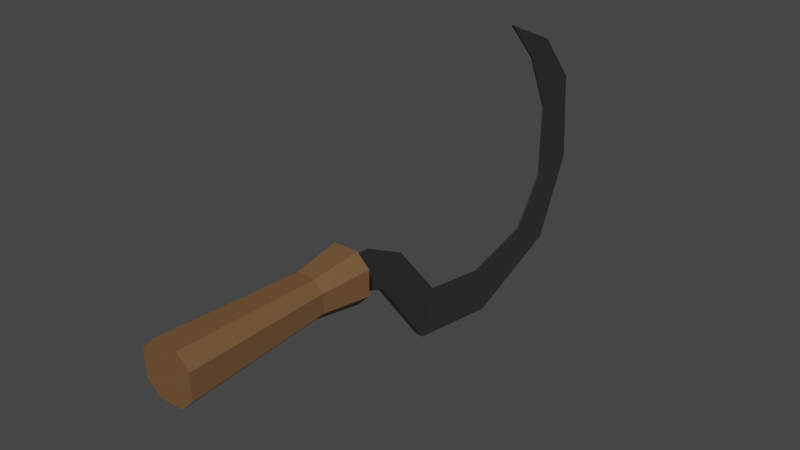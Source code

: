 # Source: Sickle.blend  (saved by Blender 2.93.20; exported with 4.5.12 LTS)
import bpy
from mathutils import Matrix  # noqa: F401  (used for matrix-valued properties, if any)

bpy.ops.wm.read_factory_settings(use_empty=True)
scene = bpy.context.scene
scene.name = 'Scene'

# ---- collections
col_collection = bpy.data.collections.new('Collection'); scene.collection.children.link(col_collection)

# ---- materials (node trees are filled in below, after node groups)
mat_material_002 = bpy.data.materials.new('Material.002')
mat_material_002.use_transparent_shadow = False
mat_material_001 = bpy.data.materials.new('Material.001')
mat_material_001.use_transparent_shadow = False

# ---- material node trees
mat_material_002.use_nodes = True; mat_material_002.node_tree.nodes.clear()
_N = mat_material_002.node_tree.nodes; _L = mat_material_002.node_tree.links
n0 = _N.new('ShaderNodeBsdfPrincipled'); n0.name = 'Principled BSDF'; n0.location = (10, 300)
n0.distribution = 'GGX'
n0.subsurface_method = 'RANDOM_WALK_SKIN'
n0.inputs[0].default_value = (0.1743, 0.08938, 0.03691, 1.0)
n0.inputs[3].default_value = 1.45
n0.inputs[27].default_value = (0.0, 0.0, 0.0, 1.0)
n0.inputs[28].default_value = 1.0
n1 = _N.new('ShaderNodeOutputMaterial'); n1.name = 'Material Output'; n1.location = (300, 300)
_L.new(n0.outputs[0], n1.inputs[0])
n1.is_active_output = True
mat_material_001.use_nodes = True; mat_material_001.node_tree.nodes.clear()
_N = mat_material_001.node_tree.nodes; _L = mat_material_001.node_tree.links
n0 = _N.new('ShaderNodeBsdfPrincipled'); n0.name = 'Principled BSDF'; n0.location = (10, 300)
n0.distribution = 'GGX'
n0.subsurface_method = 'RANDOM_WALK_SKIN'
n0.inputs[0].default_value = (0.02772, 0.02772, 0.02772, 1.0)
n0.inputs[3].default_value = 1.45
n0.inputs[27].default_value = (0.0, 0.0, 0.0, 1.0)
n0.inputs[28].default_value = 1.0
n1 = _N.new('ShaderNodeOutputMaterial'); n1.name = 'Material Output'; n1.location = (300, 300)
_L.new(n0.outputs[0], n1.inputs[0])
n1.is_active_output = True

# ---- world
world_world = bpy.data.worlds.new('World'); scene.world = world_world
world_world.use_nodes = True; world_world.node_tree.nodes.clear()
_N = world_world.node_tree.nodes; _L = world_world.node_tree.links
n0 = _N.new('ShaderNodeOutputWorld'); n0.name = 'World Output'; n0.location = (300, 300)
n1 = _N.new('ShaderNodeBackground'); n1.name = 'Background'; n1.location = (10, 300)
n1.inputs[0].default_value = (0.05088, 0.05088, 0.05088, 1.0)
_L.new(n1.outputs[0], n0.inputs[0])
n0.is_active_output = True
world_world.color = (0.05088, 0.05088, 0.05088)
world_world.use_sun_shadow = False
world_world.sun_shadow_jitter_overblur = 0.0

# ---- meshes
me_cube_001 = bpy.data.meshes.new('Cube.001')
me_cube_001.from_pydata([(0.01591, 0.001473, -0.03183), (0.03183, 0.001473, -0.01591), (0.03183, 0.2422, -0.01591), (0.01591, 0.2422, -0.03183), (0.03183, 0.001473, 0.01591), (0.01591, 0.001473, 0.03183), (0.01591, 0.2422, 0.03183), (0.03183, 0.2422, 0.01591), (-0.03183, 0.001473, -0.01591), (-0.01591, 0.001473, -0.03183), (-0.01591, 0.2422, -0.03183), (-0.03183, 0.2422, -0.01591), (-0.01591, 0.001473, 0.03183), (-0.03183, 0.001473, 0.01591), (-0.03183, 0.2422, 0.01591), (-0.01591, 0.2422, 0.03183), (0.01178, 0.1819, -0.02356), (0.02356, 0.1819, -0.01177), (0.01177, 0.1819, 0.02356), (0.02356, 0.1819, 0.01178), (-0.02356, 0.1819, 0.01177), (-0.01178, 0.1819, 0.02356), (-0.01177, 0.1819, -0.02356), (-0.02356, 0.1819, -0.01178), (-0.005, 0.2948, -0.04155), (-0.005, 0.2321, -0.01675), (-0.001088, 0.2771, 0.01492), (-0.005, 0.228, 0.01545), (-0.001088, 0.3308, -0.01196), (-0.004999, 0.3657, -0.1378), (-0.001088, 0.3898, -0.08486), (-0.004999, 0.4866, -0.1562), (-0.001088, 0.4766, -0.09841), (-0.004999, 0.6129, -0.1034), (-0.001088, 0.5654, -0.0748), (-0.005, 0.6586, -0.002925), (-0.001088, 0.6074, -0.01155), (-0.005001, 0.6503, 0.1092), (-0.001089, 0.6085, 0.07814), (-0.005001, 0.6011, 0.1693), (-0.001089, 0.5756, 0.1514), (-0.00109, 0.5308, 0.2017), (0.005, 0.2948, -0.04155), (0.005, 0.2321, -0.01675), (0.001088, 0.2771, 0.01492), (0.005, 0.228, 0.01545), (0.001088, 0.3308, -0.01196), (0.005001, 0.3657, -0.1378), (0.001089, 0.3898, -0.08486), (0.005001, 0.4866, -0.1562), (0.001089, 0.4766, -0.09841), (0.005001, 0.6129, -0.1034), (0.001089, 0.5654, -0.0748), (0.005, 0.6586, -0.002925), (0.001088, 0.6074, -0.01155), (0.004999, 0.6503, 0.1092), (0.001088, 0.6085, 0.07814), (0.004999, 0.6011, 0.1693), (0.001087, 0.5756, 0.1514), (0.001087, 0.5308, 0.2017)], [], [(22, 10, 3, 16), (20, 14, 11, 23), (14, 15, 6, 7, 2, 3, 10, 11), (17, 2, 7, 19), (18, 6, 15, 21), (16, 3, 2, 17), (18, 5, 4, 19), (20, 13, 12, 21), (22, 9, 8, 23), (4, 5, 12, 13, 8, 9, 0, 1), (10, 22, 23, 11), (14, 20, 21, 15), (6, 18, 19, 7), (0, 16, 17, 1), (5, 18, 21, 12), (1, 17, 19, 4), (13, 20, 23, 8), (9, 22, 16, 0), (24, 25, 27, 26), (24, 26, 28), (24, 28, 30, 29), (29, 30, 32, 31), (31, 32, 34, 33), (33, 34, 36, 35), (35, 36, 38, 37), (37, 38, 40, 39), (40, 41, 39), (42, 44, 45, 43), (42, 46, 44), (42, 47, 48, 46), (47, 49, 50, 48), (49, 51, 52, 50), (51, 53, 54, 52), (53, 55, 56, 54), (55, 57, 58, 56), (58, 57, 59), (25, 24, 42, 43), (27, 25, 43, 45), (26, 27, 45, 44), (28, 26, 44, 46), (30, 28, 46, 48), (24, 29, 47, 42), (32, 30, 48, 50), (29, 31, 49, 47), (34, 32, 50, 52), (31, 33, 51, 49), (36, 34, 52, 54), (33, 35, 53, 51), (38, 36, 54, 56), (35, 37, 55, 53), (40, 38, 56, 58), (37, 39, 57, 55), (41, 40, 58, 59), (39, 41, 59, 57)])
me_cube_001.polygons.foreach_set('material_index', [0, 0, 0, 0, 0, 0, 0, 0, 0, 0, 0, 0, 0, 0, 0, 0, 0, 0, 1, 1, 1, 1, 1, 1, 1, 1, 1, 1, 1, 1, 1, 1, 1, 1, 1, 1, 1, 1, 1, 1, 1, 1, 1, 1, 1, 1, 1, 1, 1, 1, 1, 1, 1, 1])
_uv = me_cube_001.uv_layers.new(name='UVMap')
_uv.uv.foreach_set('vector', [0.5737, 0.8125, 0.625, 0.8125, 0.625, 0.9375, 0.5737, 0.9375, 0.5737, 0.5625, 0.625, 0.5625, 0.625, 0.6875, 0.5737, 0.6875, 0.625, 0.5625, 0.6875, 0.5, 0.8125, 0.5, 0.875, 0.5625, 0.875, 0.6875, 0.8125, 0.75, 0.6875, 0.75, 0.625, 0.6875, 0.5737, 0.06254, 0.625, 0.06254, 0.625, 0.1875, 0.5737, 0.1875, 0.5737, 0.3125, 0.625, 0.3125, 0.625, 0.4375, 0.5737, 0.4375, 0.5737, 0.0, 0.625, 0.0, 0.625, 0.06254, 0.5737, 0.06254, 0.5737, 0.3125, 0.375, 0.3125, 0.375, 0.1875, 0.5737, 0.1875, 0.5737, 0.5625, 0.375, 0.5625, 0.375, 0.4375, 0.5737, 0.4375, 0.5737, 0.8125, 0.375, 0.8125, 0.375, 0.6875, 0.5737, 0.6875, 0.125, 0.5625, 0.1875, 0.5, 0.3125, 0.5, 0.375, 0.5625, 0.375, 0.6875, 0.3125, 0.75, 0.1875, 0.75, 0.125, 0.6875, 0.625, 0.8125, 0.5737, 0.8125, 0.5737, 0.6875, 0.625, 0.6875, 0.625, 0.5625, 0.5737, 0.5625, 0.5737, 0.4375, 0.625, 0.4375, 0.625, 0.3125, 0.5737, 0.3125, 0.5737, 0.1875, 0.625, 0.1875, 0.375, 0.0, 0.5737, 0.0, 0.5737, 0.06254, 0.375, 0.06254, 0.375, 0.3125, 0.5737, 0.3125, 0.5737, 0.4375, 0.375, 0.4375, 0.375, 0.06254, 0.5737, 0.06254, 0.5737, 0.1875, 0.375, 0.1875, 0.375, 0.5625, 0.5737, 0.5625, 0.5737, 0.6875, 0.375, 0.6875, 0.375, 0.8125, 0.5737, 0.8125, 0.5737, 0.9375, 0.375, 0.9375, 0.0, 0.0, 1.0, 0.0, 1.0, 1.0, 0.0, 1.0, 0.0, 0.0, 0.0, 1.0, 0.0, 0.0, 0.0, 0.0, 0.0, 0.0, 0.0, 0.0, 0.0, 0.0, 0.0, 0.0, 0.0, 0.0, 0.0, 0.0, 0.0, 0.0, 0.0, 0.0, 0.0, 0.0, 0.0, 0.0, 0.0, 0.0, 0.0, 0.0, 0.0, 0.0, 0.0, 0.0, 0.0, 0.0, 0.0, 0.0, 0.0, 0.0, 0.0, 0.0, 0.0, 0.0, 0.0, 0.0, 0.0, 0.0, 0.0, 0.0, 0.0, 0.0, 0.0, 0.0, 0.0, 0.0, 0.0, 0.0, 0.0, 0.0, 0.0, 1.0, 1.0, 1.0, 1.0, 0.0, 0.0, 0.0, 0.0, 0.0, 0.0, 1.0, 0.0, 0.0, 0.0, 0.0, 0.0, 0.0, 0.0, 0.0, 0.0, 0.0, 0.0, 0.0, 0.0, 0.0, 0.0, 0.0, 0.0, 0.0, 0.0, 0.0, 0.0, 0.0, 0.0, 0.0, 0.0, 0.0, 0.0, 0.0, 0.0, 0.0, 0.0, 0.0, 0.0, 0.0, 0.0, 0.0, 0.0, 0.0, 0.0, 0.0, 0.0, 0.0, 0.0, 0.0, 0.0, 0.0, 0.0, 0.0, 0.0, 0.0, 0.0, 0.0, 0.0, 0.0, 1.0, 0.0, 0.0, 0.0, 0.0, 0.0, 1.0, 0.0, 1.0, 1.0, 1.0, 0.0, 1.0, 0.0, 1.0, 1.0, 0.0, 1.0, 1.0, 1.0, 1.0, 1.0, 0.0, 1.0, 0.0, 0.0, 0.0, 1.0, 0.0, 1.0, 0.0, 0.0, 0.0, 0.0, 0.0, 0.0, 0.0, 0.0, 0.0, 0.0, 0.0, 0.0, 0.0, 0.0, 0.0, 0.0, 0.0, 0.0, 0.0, 0.0, 0.0, 0.0, 0.0, 0.0, 0.0, 0.0, 0.0, 0.0, 0.0, 0.0, 0.0, 0.0, 0.0, 0.0, 0.0, 0.0, 0.0, 0.0, 0.0, 0.0, 0.0, 0.0, 0.0, 0.0, 0.0, 0.0, 0.0, 0.0, 0.0, 0.0, 0.0, 0.0, 0.0, 0.0, 0.0, 0.0, 0.0, 0.0, 0.0, 0.0, 0.0, 0.0, 0.0, 0.0, 0.0, 0.0, 0.0, 0.0, 0.0, 0.0, 0.0, 0.0, 0.0, 0.0, 0.0, 0.0, 0.0, 0.0, 0.0, 0.0, 0.0, 0.0, 0.0, 0.0, 0.0, 0.0, 0.0, 0.0, 0.0, 0.0, 0.0, 0.0, 0.0, 0.0, 0.0, 0.0, 0.0, 0.0, 0.0, 0.0, 0.0, 0.0, 0.0, 0.0, 0.0, 0.0, 0.0, 0.0, 0.0, 0.0, 0.0, 0.0, 0.0, 0.0])
me_cube_001.materials.append(mat_material_002)
me_cube_001.materials.append(mat_material_001)
me_cube_001.update()

# ---- objects
ob_sickle = bpy.data.objects.new('Sickle', me_cube_001)

# ---- transforms, parenting, visibility, modifiers, constraints
ob_sickle.location = (0.0, 0.0, 0.0)

# ---- collection membership
col_collection.objects.link(ob_sickle)

# ---- scene / render settings (as saved in the file)
scene.frame_start = 1; scene.frame_end = 250; scene.frame_set(0)
scene.render.engine = 'BLENDER_EEVEE_NEXT'
scene.cycles.use_denoising = False
scene.cycles.samples = 128
scene.cycles.sampling_pattern = 'TABULATED_SOBOL'
scene.cycles.use_adaptive_sampling = False
scene.cycles.use_light_tree = False
scene.view_settings.view_transform = 'Filmic'
bpy.context.view_layer.update()

# ---- added for rendering (the .blend has no active camera and no usable light): camera, sun
cam_auto = bpy.data.cameras.new('AutoCamera')
cam_auto.lens = 50.0
cam_auto.sensor_width = 36.0
cam_auto.clip_end = 1000.0
ob_auto_camera = bpy.data.objects.new('AutoCamera', cam_auto)
scene.collection.objects.link(ob_auto_camera)
ob_auto_camera.location = (0.694851, -0.503777, 0.578653)
ob_auto_camera.rotation_euler = (1.09748, -7.21219e-08, 0.694738)
scene.camera = ob_auto_camera
light_auto_sun = bpy.data.lights.new('AutoSun', 'SUN')
light_auto_sun.energy = 3.0
light_auto_sun.angle = 0.0523599
ob_auto_sun = bpy.data.objects.new('AutoSun', light_auto_sun)
scene.collection.objects.link(ob_auto_sun)
ob_auto_sun.rotation_euler = (0.872665, 0.174533, 0.523599)
bpy.context.view_layer.update()
